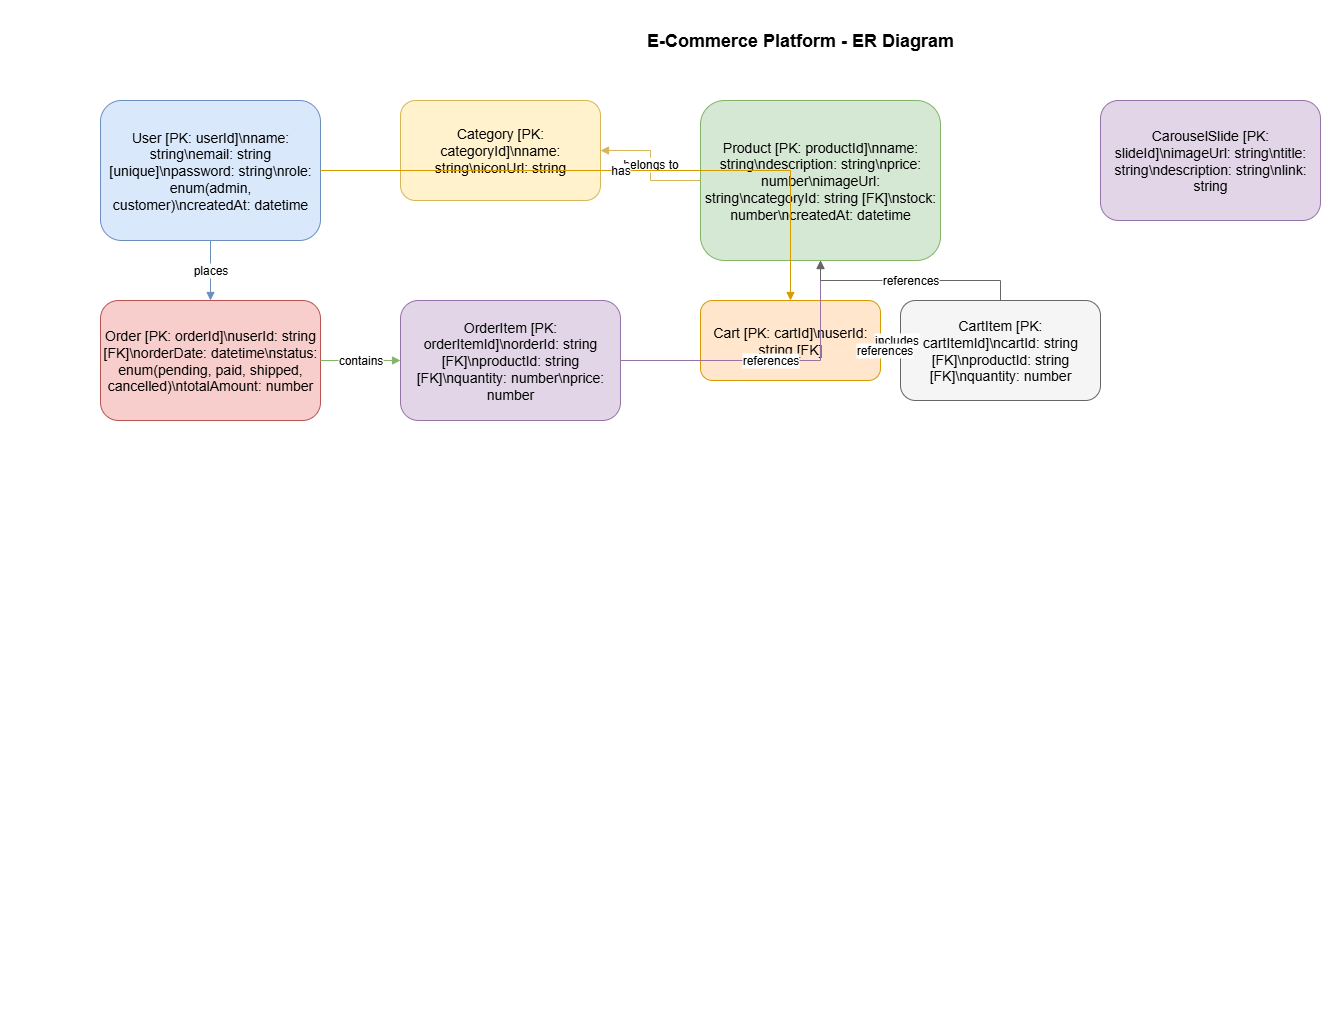

The diagram above was exported from draw.io. Its source (the exported page's mxGraphModel, read from the mxfile embedded in the PNG):
<mxGraphModel dx="1489" dy="803" grid="1" gridSize="10" guides="1" tooltips="1" connect="1" arrows="1" fold="1" page="1" pageScale="1" pageWidth="850" pageHeight="1100" math="0" shadow="0">
  <root>
    <mxCell id="0" />
    <mxCell id="1" parent="0" />
    <mxCell id="RTPuv-qDKo-DN_z-S6Jj-69" value="&#10;  &#10;    &#10;      &#10;      &#10;      &#10;      &#10;      &#10;      &#10;    &#10;    &#10;      &#10;      &#10;      &#10;    &#10;    &#10;      &#10;      &#10;      &#10;      &#10;      &#10;      &#10;      &#10;      &#10;    &#10;    &#10;      &#10;      &#10;      &#10;      &#10;      &#10;    &#10;    &#10;      &#10;      &#10;      &#10;      &#10;      &#10;    &#10;    &#10;      &#10;      &#10;    &#10;    &#10;      &#10;      &#10;      &#10;      &#10;    &#10;    &#10;      &#10;      &#10;      &#10;      &#10;      &#10;    &#10;  &#10;  &#10;    &#10;    &#10;    &#10;    &#10;    &#10;    &#10;    &#10;  &#10;" style="text;whiteSpace=wrap;html=1;" vertex="1" parent="1">
      <mxGeometry x="310" y="60" width="30" height="970" as="geometry" />
    </mxCell>
    <mxCell id="RTPuv-qDKo-DN_z-S6Jj-70" value="&#10;  &#10;    &#10;      &#10;        &#10;        &#10;        &#10;        &#10;          &#10;        &#10;        &#10;        &#10;          &#10;        &#10;        &#10;          &#10;        &#10;        &#10;          &#10;        &#10;        &#10;          &#10;        &#10;        &#10;          &#10;        &#10;        &#10;          &#10;        &#10;        &#10;          &#10;        &#10;        &#10;          &#10;        &#10;        &#10;        &#10;          &#10;        &#10;        &#10;          &#10;        &#10;        &#10;          &#10;        &#10;        &#10;          &#10;        &#10;        &#10;          &#10;        &#10;        &#10;          &#10;        &#10;        &#10;          &#10;        &#10;      &#10;    &#10;  &#10;&#10;    &#10;    &#10;    &#10;    &#10;    &#10;  &#10;" style="text;whiteSpace=wrap;html=1;" vertex="1" parent="1">
      <mxGeometry width="30" height="990" as="geometry" />
    </mxCell>
    <mxCell id="RTPuv-qDKo-DN_z-S6Jj-87" value="E-Commerce Platform - ER Diagram" style="text;html=1;strokeColor=none;fillColor=none;align=center;verticalAlign=middle;whiteSpace=wrap;rounded=0;fontSize=18;fontStyle=1" vertex="1" parent="1">
      <mxGeometry x="400" y="20" width="800" height="40" as="geometry" />
    </mxCell>
    <mxCell id="RTPuv-qDKo-DN_z-S6Jj-88" value="User [PK: userId]\nname: string\nemail: string [unique]\npassword: string\nrole: enum(admin, customer)\ncreatedAt: datetime" style="rounded=1;whiteSpace=wrap;html=1;fillColor=#dae8fc;strokeColor=#6c8ebf;fontSize=14;" vertex="1" parent="1">
      <mxGeometry x="100" y="100" width="220" height="140" as="geometry" />
    </mxCell>
    <mxCell id="RTPuv-qDKo-DN_z-S6Jj-89" value="Category [PK: categoryId]\nname: string\niconUrl: string" style="rounded=1;whiteSpace=wrap;html=1;fillColor=#fff2cc;strokeColor=#d6b656;fontSize=14;" vertex="1" parent="1">
      <mxGeometry x="400" y="100" width="200" height="100" as="geometry" />
    </mxCell>
    <mxCell id="RTPuv-qDKo-DN_z-S6Jj-90" value="Product [PK: productId]\nname: string\ndescription: string\nprice: number\nimageUrl: string\ncategoryId: string [FK]\nstock: number\ncreatedAt: datetime" style="rounded=1;whiteSpace=wrap;html=1;fillColor=#d5e8d4;strokeColor=#82b366;fontSize=14;" vertex="1" parent="1">
      <mxGeometry x="700" y="100" width="240" height="160" as="geometry" />
    </mxCell>
    <mxCell id="RTPuv-qDKo-DN_z-S6Jj-91" value="Order [PK: orderId]\nuserId: string [FK]\norderDate: datetime\nstatus: enum(pending, paid, shipped, cancelled)\ntotalAmount: number" style="rounded=1;whiteSpace=wrap;html=1;fillColor=#f8cecc;strokeColor=#b85450;fontSize=14;" vertex="1" parent="1">
      <mxGeometry x="100" y="300" width="220" height="120" as="geometry" />
    </mxCell>
    <mxCell id="RTPuv-qDKo-DN_z-S6Jj-92" value="OrderItem [PK: orderItemId]\norderId: string [FK]\nproductId: string [FK]\nquantity: number\nprice: number" style="rounded=1;whiteSpace=wrap;html=1;fillColor=#e1d5e7;strokeColor=#9673a6;fontSize=14;" vertex="1" parent="1">
      <mxGeometry x="400" y="300" width="220" height="120" as="geometry" />
    </mxCell>
    <mxCell id="RTPuv-qDKo-DN_z-S6Jj-93" value="Cart [PK: cartId]\nuserId: string [FK]" style="rounded=1;whiteSpace=wrap;html=1;fillColor=#ffe6cc;strokeColor=#d79b00;fontSize=14;" vertex="1" parent="1">
      <mxGeometry x="700" y="300" width="180" height="80" as="geometry" />
    </mxCell>
    <mxCell id="RTPuv-qDKo-DN_z-S6Jj-94" value="CartItem [PK: cartItemId]\ncartId: string [FK]\nproductId: string [FK]\nquantity: number" style="rounded=1;whiteSpace=wrap;html=1;fillColor=#f5f5f5;strokeColor=#666666;fontSize=14;" vertex="1" parent="1">
      <mxGeometry x="900" y="300" width="200" height="100" as="geometry" />
    </mxCell>
    <mxCell id="RTPuv-qDKo-DN_z-S6Jj-95" value="CarouselSlide [PK: slideId]\nimageUrl: string\ntitle: string\ndescription: string\nlink: string" style="rounded=1;whiteSpace=wrap;html=1;fillColor=#e1d5e7;strokeColor=#9673a6;fontSize=14;" vertex="1" parent="1">
      <mxGeometry x="1100" y="100" width="220" height="120" as="geometry" />
    </mxCell>
    <mxCell id="RTPuv-qDKo-DN_z-S6Jj-96" value="places" style="edgeStyle=orthogonalEdgeStyle;rounded=0;orthogonalLoop=1;jettySize=auto;html=1;endArrow=block;endFill=1;strokeColor=#6c8ebf;fontSize=12;" edge="1" parent="1" source="RTPuv-qDKo-DN_z-S6Jj-88" target="RTPuv-qDKo-DN_z-S6Jj-91">
      <mxGeometry relative="1" as="geometry" />
    </mxCell>
    <mxCell id="RTPuv-qDKo-DN_z-S6Jj-97" value="belongs to" style="edgeStyle=orthogonalEdgeStyle;rounded=0;orthogonalLoop=1;jettySize=auto;html=1;endArrow=block;endFill=1;strokeColor=#d6b656;fontSize=12;" edge="1" parent="1" source="RTPuv-qDKo-DN_z-S6Jj-90" target="RTPuv-qDKo-DN_z-S6Jj-89">
      <mxGeometry relative="1" as="geometry" />
    </mxCell>
    <mxCell id="RTPuv-qDKo-DN_z-S6Jj-98" value="contains" style="edgeStyle=orthogonalEdgeStyle;rounded=0;orthogonalLoop=1;jettySize=auto;html=1;endArrow=block;endFill=1;strokeColor=#82b366;fontSize=12;" edge="1" parent="1" source="RTPuv-qDKo-DN_z-S6Jj-91" target="RTPuv-qDKo-DN_z-S6Jj-92">
      <mxGeometry relative="1" as="geometry" />
    </mxCell>
    <mxCell id="RTPuv-qDKo-DN_z-S6Jj-99" value="includes" style="edgeStyle=orthogonalEdgeStyle;rounded=0;orthogonalLoop=1;jettySize=auto;html=1;endArrow=block;endFill=1;strokeColor=#b85450;fontSize=12;" edge="1" parent="1" source="RTPuv-qDKo-DN_z-S6Jj-93" target="RTPuv-qDKo-DN_z-S6Jj-94">
      <mxGeometry relative="1" as="geometry" />
    </mxCell>
    <mxCell id="RTPuv-qDKo-DN_z-S6Jj-100" value="has" style="edgeStyle=orthogonalEdgeStyle;rounded=0;orthogonalLoop=1;jettySize=auto;html=1;endArrow=block;endFill=1;strokeColor=#d79b00;fontSize=12;" edge="1" parent="1" source="RTPuv-qDKo-DN_z-S6Jj-88" target="RTPuv-qDKo-DN_z-S6Jj-93">
      <mxGeometry relative="1" as="geometry" />
    </mxCell>
    <mxCell id="RTPuv-qDKo-DN_z-S6Jj-101" value="references" style="edgeStyle=orthogonalEdgeStyle;rounded=0;orthogonalLoop=1;jettySize=auto;html=1;endArrow=block;endFill=1;strokeColor=#9673a6;fontSize=12;" edge="1" parent="1" source="RTPuv-qDKo-DN_z-S6Jj-92" target="RTPuv-qDKo-DN_z-S6Jj-90">
      <mxGeometry relative="1" as="geometry" />
    </mxCell>
    <mxCell id="RTPuv-qDKo-DN_z-S6Jj-102" value="references" style="edgeStyle=orthogonalEdgeStyle;rounded=0;orthogonalLoop=1;jettySize=auto;html=1;endArrow=block;endFill=1;strokeColor=#666666;fontSize=12;" edge="1" parent="1" source="RTPuv-qDKo-DN_z-S6Jj-94" target="RTPuv-qDKo-DN_z-S6Jj-90">
      <mxGeometry relative="1" as="geometry" />
    </mxCell>
    <mxCell id="RTPuv-qDKo-DN_z-S6Jj-103" value="references" style="edgeStyle=orthogonalEdgeStyle;rounded=0;orthogonalLoop=1;jettySize=auto;html=1;endArrow=block;endFill=1;strokeColor=#666666;fontSize=12;" edge="1" parent="1" source="RTPuv-qDKo-DN_z-S6Jj-94" target="RTPuv-qDKo-DN_z-S6Jj-93">
      <mxGeometry relative="1" as="geometry" />
    </mxCell>
  </root>
</mxGraphModel>